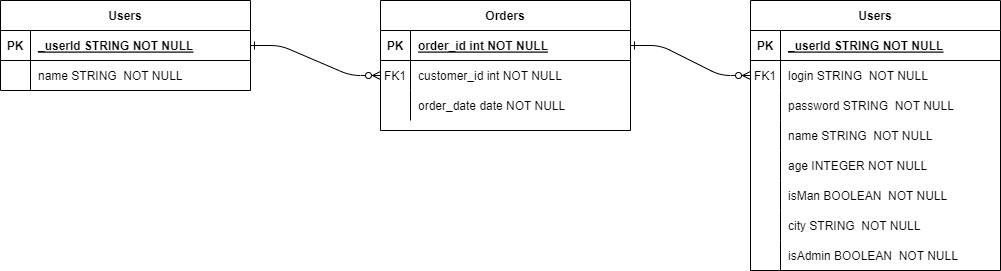

The diagram above was exported from draw.io. Its source (the exported page's mxGraphModel, read from the mxfile embedded in the PNG):
<mxGraphModel dx="1406" dy="818" grid="1" gridSize="10" guides="1" tooltips="1" connect="1" arrows="1" fold="1" page="1" pageScale="1" pageWidth="1654" pageHeight="1169" math="0" shadow="0" extFonts="Permanent Marker^https://fonts.googleapis.com/css?family=Permanent+Marker">
  <root>
    <mxCell id="0" />
    <mxCell id="1" parent="0" />
    <mxCell id="C-vyLk0tnHw3VtMMgP7b-1" value="" style="edgeStyle=entityRelationEdgeStyle;endArrow=ERzeroToMany;startArrow=ERone;endFill=1;startFill=0;" parent="1" source="C-vyLk0tnHw3VtMMgP7b-24" target="C-vyLk0tnHw3VtMMgP7b-6" edge="1">
      <mxGeometry width="100" height="100" relative="1" as="geometry">
        <mxPoint x="340" y="720" as="sourcePoint" />
        <mxPoint x="440" y="620" as="targetPoint" />
      </mxGeometry>
    </mxCell>
    <mxCell id="C-vyLk0tnHw3VtMMgP7b-12" value="" style="edgeStyle=entityRelationEdgeStyle;endArrow=ERzeroToMany;startArrow=ERone;endFill=1;startFill=0;" parent="1" source="C-vyLk0tnHw3VtMMgP7b-3" target="C-vyLk0tnHw3VtMMgP7b-17" edge="1">
      <mxGeometry width="100" height="100" relative="1" as="geometry">
        <mxPoint x="400" y="180" as="sourcePoint" />
        <mxPoint x="460" y="205" as="targetPoint" />
      </mxGeometry>
    </mxCell>
    <mxCell id="C-vyLk0tnHw3VtMMgP7b-2" value="Orders" style="shape=table;startSize=30;container=1;collapsible=1;childLayout=tableLayout;fixedRows=1;rowLines=0;fontStyle=1;align=center;resizeLast=1;" parent="1" vertex="1">
      <mxGeometry x="500" y="120" width="250" height="130" as="geometry" />
    </mxCell>
    <mxCell id="C-vyLk0tnHw3VtMMgP7b-3" value="" style="shape=partialRectangle;collapsible=0;dropTarget=0;pointerEvents=0;fillColor=none;points=[[0,0.5],[1,0.5]];portConstraint=eastwest;top=0;left=0;right=0;bottom=1;" parent="C-vyLk0tnHw3VtMMgP7b-2" vertex="1">
      <mxGeometry y="30" width="250" height="30" as="geometry" />
    </mxCell>
    <mxCell id="C-vyLk0tnHw3VtMMgP7b-4" value="PK" style="shape=partialRectangle;overflow=hidden;connectable=0;fillColor=none;top=0;left=0;bottom=0;right=0;fontStyle=1;" parent="C-vyLk0tnHw3VtMMgP7b-3" vertex="1">
      <mxGeometry width="30" height="30" as="geometry">
        <mxRectangle width="30" height="30" as="alternateBounds" />
      </mxGeometry>
    </mxCell>
    <mxCell id="C-vyLk0tnHw3VtMMgP7b-5" value="order_id int NOT NULL " style="shape=partialRectangle;overflow=hidden;connectable=0;fillColor=none;top=0;left=0;bottom=0;right=0;align=left;spacingLeft=6;fontStyle=5;" parent="C-vyLk0tnHw3VtMMgP7b-3" vertex="1">
      <mxGeometry x="30" width="220" height="30" as="geometry">
        <mxRectangle width="220" height="30" as="alternateBounds" />
      </mxGeometry>
    </mxCell>
    <mxCell id="C-vyLk0tnHw3VtMMgP7b-6" value="" style="shape=partialRectangle;collapsible=0;dropTarget=0;pointerEvents=0;fillColor=none;points=[[0,0.5],[1,0.5]];portConstraint=eastwest;top=0;left=0;right=0;bottom=0;" parent="C-vyLk0tnHw3VtMMgP7b-2" vertex="1">
      <mxGeometry y="60" width="250" height="30" as="geometry" />
    </mxCell>
    <mxCell id="C-vyLk0tnHw3VtMMgP7b-7" value="FK1" style="shape=partialRectangle;overflow=hidden;connectable=0;fillColor=none;top=0;left=0;bottom=0;right=0;" parent="C-vyLk0tnHw3VtMMgP7b-6" vertex="1">
      <mxGeometry width="30" height="30" as="geometry">
        <mxRectangle width="30" height="30" as="alternateBounds" />
      </mxGeometry>
    </mxCell>
    <mxCell id="C-vyLk0tnHw3VtMMgP7b-8" value="customer_id int NOT NULL" style="shape=partialRectangle;overflow=hidden;connectable=0;fillColor=none;top=0;left=0;bottom=0;right=0;align=left;spacingLeft=6;" parent="C-vyLk0tnHw3VtMMgP7b-6" vertex="1">
      <mxGeometry x="30" width="220" height="30" as="geometry">
        <mxRectangle width="220" height="30" as="alternateBounds" />
      </mxGeometry>
    </mxCell>
    <mxCell id="C-vyLk0tnHw3VtMMgP7b-9" value="" style="shape=partialRectangle;collapsible=0;dropTarget=0;pointerEvents=0;fillColor=none;points=[[0,0.5],[1,0.5]];portConstraint=eastwest;top=0;left=0;right=0;bottom=0;" parent="C-vyLk0tnHw3VtMMgP7b-2" vertex="1">
      <mxGeometry y="90" width="250" height="30" as="geometry" />
    </mxCell>
    <mxCell id="C-vyLk0tnHw3VtMMgP7b-10" value="" style="shape=partialRectangle;overflow=hidden;connectable=0;fillColor=none;top=0;left=0;bottom=0;right=0;" parent="C-vyLk0tnHw3VtMMgP7b-9" vertex="1">
      <mxGeometry width="30" height="30" as="geometry">
        <mxRectangle width="30" height="30" as="alternateBounds" />
      </mxGeometry>
    </mxCell>
    <mxCell id="C-vyLk0tnHw3VtMMgP7b-11" value="order_date date NOT NULL" style="shape=partialRectangle;overflow=hidden;connectable=0;fillColor=none;top=0;left=0;bottom=0;right=0;align=left;spacingLeft=6;" parent="C-vyLk0tnHw3VtMMgP7b-9" vertex="1">
      <mxGeometry x="30" width="220" height="30" as="geometry">
        <mxRectangle width="220" height="30" as="alternateBounds" />
      </mxGeometry>
    </mxCell>
    <mxCell id="C-vyLk0tnHw3VtMMgP7b-13" value="Users" style="shape=table;startSize=30;container=1;collapsible=1;childLayout=tableLayout;fixedRows=1;rowLines=0;fontStyle=1;align=center;resizeLast=1;" parent="1" vertex="1">
      <mxGeometry x="870" y="120" width="250" height="270" as="geometry" />
    </mxCell>
    <mxCell id="C-vyLk0tnHw3VtMMgP7b-14" value="" style="shape=partialRectangle;collapsible=0;dropTarget=0;pointerEvents=0;fillColor=none;points=[[0,0.5],[1,0.5]];portConstraint=eastwest;top=0;left=0;right=0;bottom=1;" parent="C-vyLk0tnHw3VtMMgP7b-13" vertex="1">
      <mxGeometry y="30" width="250" height="30" as="geometry" />
    </mxCell>
    <mxCell id="C-vyLk0tnHw3VtMMgP7b-15" value="PK" style="shape=partialRectangle;overflow=hidden;connectable=0;fillColor=none;top=0;left=0;bottom=0;right=0;fontStyle=1;" parent="C-vyLk0tnHw3VtMMgP7b-14" vertex="1">
      <mxGeometry width="30" height="30" as="geometry">
        <mxRectangle width="30" height="30" as="alternateBounds" />
      </mxGeometry>
    </mxCell>
    <mxCell id="C-vyLk0tnHw3VtMMgP7b-16" value="_userId STRING NOT NULL" style="shape=partialRectangle;overflow=hidden;connectable=0;fillColor=none;top=0;left=0;bottom=0;right=0;align=left;spacingLeft=6;fontStyle=5;" parent="C-vyLk0tnHw3VtMMgP7b-14" vertex="1">
      <mxGeometry x="30" width="220" height="30" as="geometry">
        <mxRectangle width="220" height="30" as="alternateBounds" />
      </mxGeometry>
    </mxCell>
    <mxCell id="C-vyLk0tnHw3VtMMgP7b-17" value="" style="shape=partialRectangle;collapsible=0;dropTarget=0;pointerEvents=0;fillColor=none;points=[[0,0.5],[1,0.5]];portConstraint=eastwest;top=0;left=0;right=0;bottom=0;" parent="C-vyLk0tnHw3VtMMgP7b-13" vertex="1">
      <mxGeometry y="60" width="250" height="30" as="geometry" />
    </mxCell>
    <mxCell id="C-vyLk0tnHw3VtMMgP7b-18" value="FK1" style="shape=partialRectangle;overflow=hidden;connectable=0;fillColor=none;top=0;left=0;bottom=0;right=0;" parent="C-vyLk0tnHw3VtMMgP7b-17" vertex="1">
      <mxGeometry width="30" height="30" as="geometry">
        <mxRectangle width="30" height="30" as="alternateBounds" />
      </mxGeometry>
    </mxCell>
    <mxCell id="C-vyLk0tnHw3VtMMgP7b-19" value="login STRING  NOT NULL" style="shape=partialRectangle;overflow=hidden;connectable=0;fillColor=none;top=0;left=0;bottom=0;right=0;align=left;spacingLeft=6;" parent="C-vyLk0tnHw3VtMMgP7b-17" vertex="1">
      <mxGeometry x="30" width="220" height="30" as="geometry">
        <mxRectangle width="220" height="30" as="alternateBounds" />
      </mxGeometry>
    </mxCell>
    <mxCell id="C-vyLk0tnHw3VtMMgP7b-20" value="" style="shape=partialRectangle;collapsible=0;dropTarget=0;pointerEvents=0;fillColor=none;points=[[0,0.5],[1,0.5]];portConstraint=eastwest;top=0;left=0;right=0;bottom=0;" parent="C-vyLk0tnHw3VtMMgP7b-13" vertex="1">
      <mxGeometry y="90" width="250" height="30" as="geometry" />
    </mxCell>
    <mxCell id="C-vyLk0tnHw3VtMMgP7b-21" value="" style="shape=partialRectangle;overflow=hidden;connectable=0;fillColor=none;top=0;left=0;bottom=0;right=0;" parent="C-vyLk0tnHw3VtMMgP7b-20" vertex="1">
      <mxGeometry width="30" height="30" as="geometry">
        <mxRectangle width="30" height="30" as="alternateBounds" />
      </mxGeometry>
    </mxCell>
    <mxCell id="C-vyLk0tnHw3VtMMgP7b-22" value="password STRING  NOT NULL" style="shape=partialRectangle;overflow=hidden;connectable=0;fillColor=none;top=0;left=0;bottom=0;right=0;align=left;spacingLeft=6;" parent="C-vyLk0tnHw3VtMMgP7b-20" vertex="1">
      <mxGeometry x="30" width="220" height="30" as="geometry">
        <mxRectangle width="220" height="30" as="alternateBounds" />
      </mxGeometry>
    </mxCell>
    <mxCell id="IxrGAROip1676a1-PQLs-4" style="shape=partialRectangle;collapsible=0;dropTarget=0;pointerEvents=0;fillColor=none;points=[[0,0.5],[1,0.5]];portConstraint=eastwest;top=0;left=0;right=0;bottom=0;" parent="C-vyLk0tnHw3VtMMgP7b-13" vertex="1">
      <mxGeometry y="120" width="250" height="30" as="geometry" />
    </mxCell>
    <mxCell id="IxrGAROip1676a1-PQLs-5" style="shape=partialRectangle;overflow=hidden;connectable=0;fillColor=none;top=0;left=0;bottom=0;right=0;" parent="IxrGAROip1676a1-PQLs-4" vertex="1">
      <mxGeometry width="30" height="30" as="geometry">
        <mxRectangle width="30" height="30" as="alternateBounds" />
      </mxGeometry>
    </mxCell>
    <mxCell id="IxrGAROip1676a1-PQLs-6" value="name STRING  NOT NULL" style="shape=partialRectangle;overflow=hidden;connectable=0;fillColor=none;top=0;left=0;bottom=0;right=0;align=left;spacingLeft=6;" parent="IxrGAROip1676a1-PQLs-4" vertex="1">
      <mxGeometry x="30" width="220" height="30" as="geometry">
        <mxRectangle width="220" height="30" as="alternateBounds" />
      </mxGeometry>
    </mxCell>
    <mxCell id="IxrGAROip1676a1-PQLs-7" style="shape=partialRectangle;collapsible=0;dropTarget=0;pointerEvents=0;fillColor=none;points=[[0,0.5],[1,0.5]];portConstraint=eastwest;top=0;left=0;right=0;bottom=0;" parent="C-vyLk0tnHw3VtMMgP7b-13" vertex="1">
      <mxGeometry y="150" width="250" height="30" as="geometry" />
    </mxCell>
    <mxCell id="IxrGAROip1676a1-PQLs-8" style="shape=partialRectangle;overflow=hidden;connectable=0;fillColor=none;top=0;left=0;bottom=0;right=0;" parent="IxrGAROip1676a1-PQLs-7" vertex="1">
      <mxGeometry width="30" height="30" as="geometry">
        <mxRectangle width="30" height="30" as="alternateBounds" />
      </mxGeometry>
    </mxCell>
    <mxCell id="IxrGAROip1676a1-PQLs-9" value="age INTEGER NOT NULL" style="shape=partialRectangle;overflow=hidden;connectable=0;fillColor=none;top=0;left=0;bottom=0;right=0;align=left;spacingLeft=6;" parent="IxrGAROip1676a1-PQLs-7" vertex="1">
      <mxGeometry x="30" width="220" height="30" as="geometry">
        <mxRectangle width="220" height="30" as="alternateBounds" />
      </mxGeometry>
    </mxCell>
    <mxCell id="IxrGAROip1676a1-PQLs-10" style="shape=partialRectangle;collapsible=0;dropTarget=0;pointerEvents=0;fillColor=none;points=[[0,0.5],[1,0.5]];portConstraint=eastwest;top=0;left=0;right=0;bottom=0;" parent="C-vyLk0tnHw3VtMMgP7b-13" vertex="1">
      <mxGeometry y="180" width="250" height="30" as="geometry" />
    </mxCell>
    <mxCell id="IxrGAROip1676a1-PQLs-11" style="shape=partialRectangle;overflow=hidden;connectable=0;fillColor=none;top=0;left=0;bottom=0;right=0;" parent="IxrGAROip1676a1-PQLs-10" vertex="1">
      <mxGeometry width="30" height="30" as="geometry">
        <mxRectangle width="30" height="30" as="alternateBounds" />
      </mxGeometry>
    </mxCell>
    <mxCell id="IxrGAROip1676a1-PQLs-12" value="isMan BOOLEAN  NOT NULL" style="shape=partialRectangle;overflow=hidden;connectable=0;fillColor=none;top=0;left=0;bottom=0;right=0;align=left;spacingLeft=6;" parent="IxrGAROip1676a1-PQLs-10" vertex="1">
      <mxGeometry x="30" width="220" height="30" as="geometry">
        <mxRectangle width="220" height="30" as="alternateBounds" />
      </mxGeometry>
    </mxCell>
    <mxCell id="IxrGAROip1676a1-PQLs-16" style="shape=partialRectangle;collapsible=0;dropTarget=0;pointerEvents=0;fillColor=none;points=[[0,0.5],[1,0.5]];portConstraint=eastwest;top=0;left=0;right=0;bottom=0;" parent="C-vyLk0tnHw3VtMMgP7b-13" vertex="1">
      <mxGeometry y="210" width="250" height="30" as="geometry" />
    </mxCell>
    <mxCell id="IxrGAROip1676a1-PQLs-17" style="shape=partialRectangle;overflow=hidden;connectable=0;fillColor=none;top=0;left=0;bottom=0;right=0;" parent="IxrGAROip1676a1-PQLs-16" vertex="1">
      <mxGeometry width="30" height="30" as="geometry">
        <mxRectangle width="30" height="30" as="alternateBounds" />
      </mxGeometry>
    </mxCell>
    <mxCell id="IxrGAROip1676a1-PQLs-18" value="city STRING  NOT NULL" style="shape=partialRectangle;overflow=hidden;connectable=0;fillColor=none;top=0;left=0;bottom=0;right=0;align=left;spacingLeft=6;" parent="IxrGAROip1676a1-PQLs-16" vertex="1">
      <mxGeometry x="30" width="220" height="30" as="geometry">
        <mxRectangle width="220" height="30" as="alternateBounds" />
      </mxGeometry>
    </mxCell>
    <mxCell id="IxrGAROip1676a1-PQLs-13" style="shape=partialRectangle;collapsible=0;dropTarget=0;pointerEvents=0;fillColor=none;points=[[0,0.5],[1,0.5]];portConstraint=eastwest;top=0;left=0;right=0;bottom=0;" parent="C-vyLk0tnHw3VtMMgP7b-13" vertex="1">
      <mxGeometry y="240" width="250" height="30" as="geometry" />
    </mxCell>
    <mxCell id="IxrGAROip1676a1-PQLs-14" style="shape=partialRectangle;overflow=hidden;connectable=0;fillColor=none;top=0;left=0;bottom=0;right=0;" parent="IxrGAROip1676a1-PQLs-13" vertex="1">
      <mxGeometry width="30" height="30" as="geometry">
        <mxRectangle width="30" height="30" as="alternateBounds" />
      </mxGeometry>
    </mxCell>
    <mxCell id="IxrGAROip1676a1-PQLs-15" value="isAdmin BOOLEAN  NOT NULL" style="shape=partialRectangle;overflow=hidden;connectable=0;fillColor=none;top=0;left=0;bottom=0;right=0;align=left;spacingLeft=6;" parent="IxrGAROip1676a1-PQLs-13" vertex="1">
      <mxGeometry x="30" width="220" height="30" as="geometry">
        <mxRectangle width="220" height="30" as="alternateBounds" />
      </mxGeometry>
    </mxCell>
    <mxCell id="C-vyLk0tnHw3VtMMgP7b-23" value="Users" style="shape=table;startSize=30;container=1;collapsible=1;childLayout=tableLayout;fixedRows=1;rowLines=0;fontStyle=1;align=center;resizeLast=1;" parent="1" vertex="1">
      <mxGeometry x="120" y="120" width="250" height="90" as="geometry" />
    </mxCell>
    <mxCell id="C-vyLk0tnHw3VtMMgP7b-24" value="" style="shape=partialRectangle;collapsible=0;dropTarget=0;pointerEvents=0;fillColor=none;points=[[0,0.5],[1,0.5]];portConstraint=eastwest;top=0;left=0;right=0;bottom=1;" parent="C-vyLk0tnHw3VtMMgP7b-23" vertex="1">
      <mxGeometry y="30" width="250" height="30" as="geometry" />
    </mxCell>
    <mxCell id="C-vyLk0tnHw3VtMMgP7b-25" value="PK" style="shape=partialRectangle;overflow=hidden;connectable=0;fillColor=none;top=0;left=0;bottom=0;right=0;fontStyle=1;" parent="C-vyLk0tnHw3VtMMgP7b-24" vertex="1">
      <mxGeometry width="30" height="30" as="geometry">
        <mxRectangle width="30" height="30" as="alternateBounds" />
      </mxGeometry>
    </mxCell>
    <mxCell id="C-vyLk0tnHw3VtMMgP7b-26" value="_userId STRING NOT NULL " style="shape=partialRectangle;overflow=hidden;connectable=0;fillColor=none;top=0;left=0;bottom=0;right=0;align=left;spacingLeft=6;fontStyle=5;" parent="C-vyLk0tnHw3VtMMgP7b-24" vertex="1">
      <mxGeometry x="30" width="220" height="30" as="geometry">
        <mxRectangle width="220" height="30" as="alternateBounds" />
      </mxGeometry>
    </mxCell>
    <mxCell id="C-vyLk0tnHw3VtMMgP7b-27" value="" style="shape=partialRectangle;collapsible=0;dropTarget=0;pointerEvents=0;fillColor=none;points=[[0,0.5],[1,0.5]];portConstraint=eastwest;top=0;left=0;right=0;bottom=0;" parent="C-vyLk0tnHw3VtMMgP7b-23" vertex="1">
      <mxGeometry y="60" width="250" height="30" as="geometry" />
    </mxCell>
    <mxCell id="C-vyLk0tnHw3VtMMgP7b-28" value="" style="shape=partialRectangle;overflow=hidden;connectable=0;fillColor=none;top=0;left=0;bottom=0;right=0;" parent="C-vyLk0tnHw3VtMMgP7b-27" vertex="1">
      <mxGeometry width="30" height="30" as="geometry">
        <mxRectangle width="30" height="30" as="alternateBounds" />
      </mxGeometry>
    </mxCell>
    <mxCell id="C-vyLk0tnHw3VtMMgP7b-29" value="name STRING  NOT NULL" style="shape=partialRectangle;overflow=hidden;connectable=0;fillColor=none;top=0;left=0;bottom=0;right=0;align=left;spacingLeft=6;" parent="C-vyLk0tnHw3VtMMgP7b-27" vertex="1">
      <mxGeometry x="30" width="220" height="30" as="geometry">
        <mxRectangle width="220" height="30" as="alternateBounds" />
      </mxGeometry>
    </mxCell>
  </root>
</mxGraphModel>